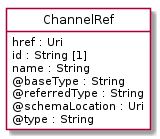

The diagram above was rendered by PlantUML. Its source (embedded in the PNG):
@startuml
hide circle
hide methods
hide stereotype
show <<Enumeration>> stereotype
skinparam class {
   BackgroundColor<<Enumeration>> #E6F5F7
   BackgroundColor<<Ref>> #FFFFE0
   BackgroundColor<<Pivot>> #FFFFFFF
   BackgroundColor<<SimpleType>> #E2F0DA
   BackgroundColor #FCF2E3
}

class ChannelRef <<Pivot>> {
    href : Uri
    id : String [1]
    name : String
    @baseType : String
    @referredType : String
    @schemaLocation : Uri
    @type : String
}


@enduml